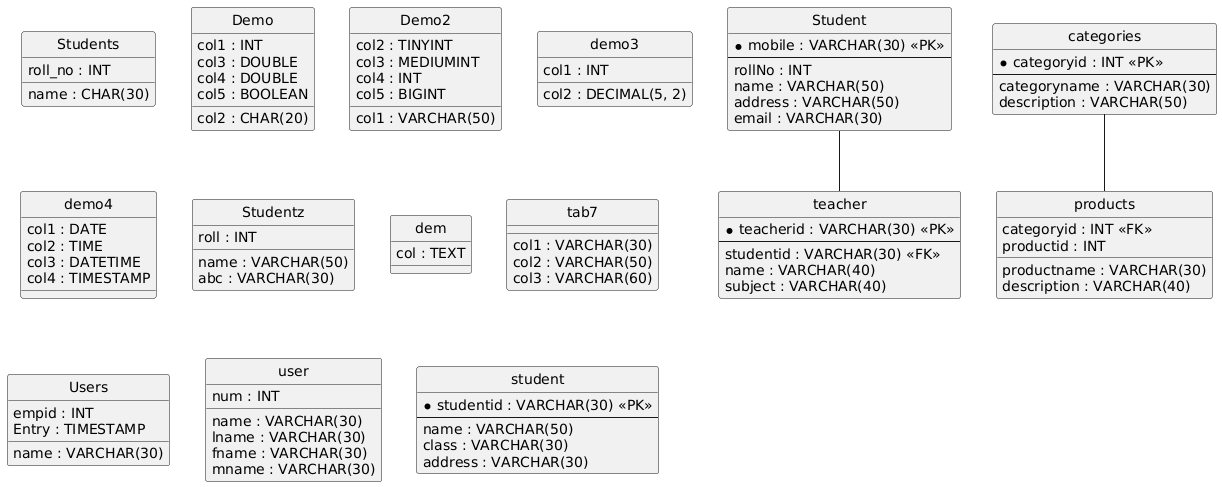

The diagram above was rendered by PlantUML. Its source (embedded in the PNG):
@startuml
hide circle
skinparam linetype ortho

entity "Students" as Students {
  roll_no : INT
  name : CHAR(30)
}

entity "Demo" as Demo {
  col1 : INT
  col2 : CHAR(20)
  col3 : DOUBLE
  col4 : DOUBLE
  col5 : BOOLEAN
}

entity "Demo2" as Demo2 {
  col1 : VARCHAR(50)
  col2 : TINYINT
  col3 : MEDIUMINT
  col4 : INT
  col5 : BIGINT
}

entity "demo3" as demo3 {
  col1 : INT
  col2 : DECIMAL(5, 2)
}

entity "demo4" as demo4 {
  col1 : DATE
  col2 : TIME
  col3 : DATETIME
  col4 : TIMESTAMP
}

entity "Studentz" as Studentz {
  roll : INT
  name : VARCHAR(50)
  abc : VARCHAR(30)
}

entity "dem" as dem {
  col : TEXT
}

entity "tab7" as tab7 {
  col1 : VARCHAR(30)
  col2 : VARCHAR(50)
  col3 : VARCHAR(60)
}

entity "Users" as Users {
  empid : INT
  name : VARCHAR(30)
  Entry : TIMESTAMP
}

entity "Student" as Student {
  * mobile : VARCHAR(30) <<PK>>
  --
  rollNo : INT
  name : VARCHAR(50)
  address : VARCHAR(50)
  email : VARCHAR(30)
}

entity "user" as user {
  name : VARCHAR(30)
  lname : VARCHAR(30)
  fname : VARCHAR(30)
  mname : VARCHAR(30)
  num : INT
}

entity "student" as student {
  * studentid : VARCHAR(30) <<PK>>
  --
  name : VARCHAR(50)
  class : VARCHAR(30)
  address : VARCHAR(30)
}

entity "teacher" as teacher {
  * teacherid : VARCHAR(30) <<PK>>
  --
  studentid : VARCHAR(30) <<FK>>
  name : VARCHAR(40)
  subject : VARCHAR(40)
}

entity "categories" as categories {
  * categoryid : INT <<PK>>
  --
  categoryname : VARCHAR(30)
  description : VARCHAR(50)
}

entity "products" as products {
  categoryid : INT <<FK>>
  productid : INT
  productname : VARCHAR(30)
  description : VARCHAR(40)
}

Student -- teacher
categories -- products
@enduml